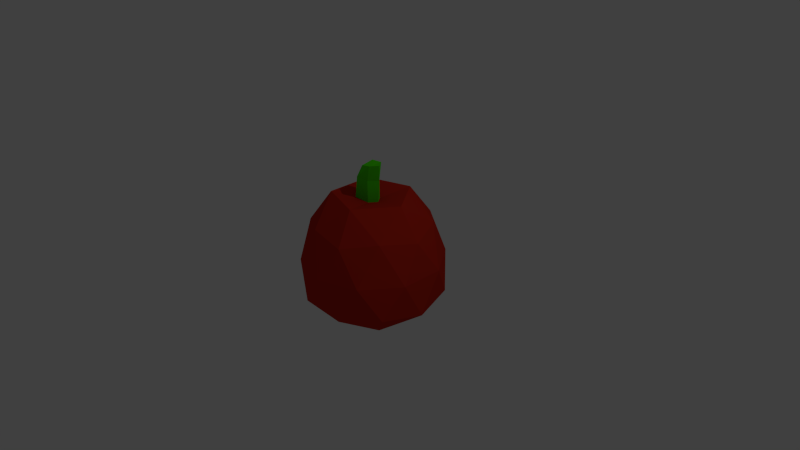 # Source: FRUIT.blend  (saved by Blender 2.76.0; exported with 4.5.12 LTS)
import bpy
from mathutils import Matrix  # noqa: F401  (used for matrix-valued properties, if any)

bpy.ops.wm.read_factory_settings(use_empty=True)
scene = bpy.context.scene
scene.name = 'Scene'

# ---- collections
col_collection_1 = bpy.data.collections.new('Collection 1'); scene.collection.children.link(col_collection_1)

# ---- materials (node trees are filled in below, after node groups)
mat_fruit = bpy.data.materials.new('FRUIT')
mat_fruit.alpha_threshold = 0.0
mat_fruit.use_transparent_shadow = False
mat_fruit.diffuse_color = (0.5382, 0.02333, 0.009643, 1.0)
mat_fruit.roughness = 0.5
mat_stem_001 = bpy.data.materials.new('STEM.001')
mat_stem_001.alpha_threshold = 0.0
mat_stem_001.use_transparent_shadow = False
mat_stem_001.diffuse_color = (0.07297, 0.8, 0.0, 1.0)
mat_stem_001.roughness = 0.5

# ---- material node trees

# ---- world
world_world = bpy.data.worlds.new('World'); scene.world = world_world
world_world.color = (0.05088, 0.05088, 0.05088)
world_world.use_sun_shadow = False
world_world.sun_shadow_jitter_overblur = 0.0
world_world.cycles.sampling_method = 'MANUAL'
world_world.cycles.sample_map_resolution = 256

# ---- cameras
cam_camera = bpy.data.cameras.new('Camera')
cam_camera.clip_end = 100.0
cam_camera.lens = 35.0
cam_camera.sensor_width = 32.0
cam_camera.sensor_height = 18.0
cam_camera.ortho_scale = 7.314
cam_camera.dof.focus_distance = 0.0
cam_camera.dof.aperture_fstop = 128.0

# ---- lights
light_lamp = bpy.data.lights.new('Lamp', 'POINT')
light_lamp.transmission_factor = 0.0
light_lamp.cutoff_distance = 30.0
light_lamp.energy = 100.0
light_lamp.shadow_buffer_clip_start = 1.001
light_lamp.shadow_soft_size = 0.1
light_lamp.shadow_maximum_resolution = 0.006
light_lamp.use_absolute_resolution = True
light_lamp.cycles.use_multiple_importance_sampling = False

# ---- meshes
me_icosphere = bpy.data.meshes.new('Icosphere')
me_icosphere.from_pydata([(0.03204, 0.0986, 0.7734), (0.7518, -0.5462, -0.4457), (-0.2872, -0.8838, -0.4457), (-0.9293, -2.321e-10, -0.4457), (-0.2872, 0.8838, -0.4457), (0.7518, 0.5462, -0.4457), (0.2514, -0.7736, 0.4508), (-0.6581, -0.4781, 0.4508), (-0.6581, 0.4781, 0.4508), (0.2514, 0.7736, 0.4508), (0.8135, 8.094e-10, 0.4508), (0.03204, 0.0986, 1.063), (-0.15, -0.4617, -0.8507), (0.3928, -0.2854, -0.8507), (0.2731, -0.8405, -0.5273), (0.8838, -2.321e-10, -0.5273), (0.3928, 0.2854, -0.8507), (-0.4855, -4.559e-10, -0.8507), (-0.715, -0.5195, -0.5273), (-0.15, 0.4617, -0.8507), (-0.715, 0.5195, -0.5273), (0.2731, 0.8405, -0.5273), (0.8902, -0.2892, 0.0), (0.8902, 0.2892, 0.0), (-3.817e-10, -0.936, 0.0), (0.5501, -0.7572, 0.0), (-0.8902, -0.2892, 0.0), (-0.5501, -0.7572, 0.0), (-0.5501, 0.7572, 0.0), (-0.8902, 0.2892, 0.0), (0.5501, 0.7572, 0.0), (-3.817e-10, 0.936, 0.0), (0.6259, -0.4547, 0.5222), (-0.2391, -0.7358, 0.5222), (-0.7736, 8.094e-10, 0.5222), (-0.2391, 0.7358, 0.5222), (0.6259, 0.4547, 0.5222), (0.1625, -0.5, 0.8507), (0.5257, 0.0, 0.8507), (-0.4253, -0.309, 0.8507), (-0.4253, 0.309, 0.8507), (0.1625, 0.5, 0.8507), (0.03231, -0.09943, 0.7736), (-0.09875, 0.07174, 0.7768), (-0.1705, -0.1239, 0.793), (0.1096, 0.0, 0.7745), (0.09786, 0.07698, 1.283), (0.1407, -3.166e-08, 1.064), (0.03231, -0.09943, 1.063), (-0.09875, 0.07174, 1.067), (-0.1309, -0.1239, 1.083), (0.06582, -0.02163, 1.264), (0.09813, -0.1211, 1.283), (-0.03293, 0.05012, 1.286), (-0.06561, -0.08993, 1.242), (0.1754, -0.02163, 1.284)], [], [(1, 13, 15), (1, 15, 22), (2, 14, 24), (3, 18, 26), (4, 20, 28), (5, 21, 30), (1, 22, 25), (2, 24, 27), (3, 26, 29), (4, 28, 31), (5, 30, 23), (6, 32, 37), (7, 33, 39), (8, 34, 40), (9, 35, 41), (10, 36, 38), (38, 41, 0, 45), (38, 36, 41), (36, 9, 41), (41, 40, 43, 0), (41, 35, 40), (35, 8, 40), (40, 39, 44, 43), (40, 34, 39), (34, 7, 39), (39, 37, 42, 44), (39, 33, 37), (33, 6, 37), (37, 38, 45, 42), (37, 32, 38), (32, 10, 38), (23, 36, 10), (23, 30, 36), (30, 9, 36), (31, 35, 9), (31, 28, 35), (28, 8, 35), (29, 34, 8), (29, 26, 34), (26, 7, 34), (27, 33, 7), (27, 24, 33), (24, 6, 33), (25, 32, 6), (25, 22, 32), (22, 10, 32), (30, 31, 9), (30, 21, 31), (21, 4, 31), (28, 29, 8), (28, 20, 29), (20, 3, 29), (26, 27, 7), (26, 18, 27), (18, 2, 27), (24, 25, 6), (24, 14, 25), (14, 1, 25), (22, 23, 10), (22, 15, 23), (15, 5, 23), (16, 21, 5), (16, 19, 21), (19, 4, 21), (19, 20, 4), (19, 17, 20), (17, 3, 20), (17, 18, 3), (17, 12, 18), (12, 2, 18), (15, 16, 5), (15, 13, 16), (12, 14, 2), (12, 13, 14), (13, 1, 14), (50, 48, 52, 54), (11, 49, 53, 46), (46, 53, 51), (55, 46, 51), (53, 54, 51), (54, 52, 51), (52, 55, 51), (42, 45, 47, 48), (43, 44, 50, 49), (45, 0, 11, 47), (44, 42, 48, 50), (0, 43, 49, 11), (49, 50, 54, 53), (47, 11, 46, 55), (48, 47, 55, 52), (16, 13, 12, 17, 19)])
me_icosphere.polygons.foreach_set('material_index', [0, 0, 0, 0, 0, 0, 0, 0, 0, 0, 0, 0, 0, 0, 0, 0, 0, 0, 0, 0, 0, 0, 0, 0, 0, 0, 0, 0, 0, 0, 0, 0, 0, 0, 0, 0, 0, 0, 0, 0, 0, 0, 0, 0, 0, 0, 0, 0, 0, 0, 0, 0, 0, 0, 0, 0, 0, 0, 0, 0, 0, 0, 0, 0, 0, 0, 0, 0, 0, 0, 0, 0, 0, 0, 0, 1, 1, 1, 1, 1, 1, 1, 1, 1, 1, 1, 1, 1, 1, 1, 0])
me_icosphere.materials.append(mat_fruit)
me_icosphere.materials.append(mat_stem_001)
me_icosphere.use_remesh_preserve_volume = False
me_icosphere.use_remesh_preserve_attributes = False
me_icosphere.use_mirror_vertex_groups = False
me_icosphere.auto_texspace = False
me_icosphere.update()

# ---- objects
ob_icosphere = bpy.data.objects.new('Icosphere', me_icosphere)
ob_lamp = bpy.data.objects.new('Lamp', light_lamp)
ob_camera = bpy.data.objects.new('Camera', cam_camera)

# ---- transforms, parenting, visibility, modifiers, constraints
ob_icosphere.location = (0.0, 0.0, 0.0)
ob_icosphere.show_texture_space = True
ob_icosphere.lineart.crease_threshold = 0.0
ob_lamp.location = (4.076, 1.005, 5.904)
ob_lamp.rotation_euler = (0.6503, 0.05522, 1.866)
ob_lamp.lock_rotations_4d = False
ob_lamp.empty_display_type = 'ARROWS'
ob_lamp.color = (0.0, 0.0, 0.0, 0.0)
ob_lamp.lineart.crease_threshold = 0.0
ob_camera.location = (7.481, -6.508, 5.344)
ob_camera.rotation_euler = (1.109, 0.01082, 0.8149)
ob_camera.lock_rotations_4d = False
ob_camera.empty_display_type = 'ARROWS'
ob_camera.color = (0.0, 0.0, 0.0, 0.0)
ob_camera.display_type = 'WIRE'
ob_camera.lineart.crease_threshold = 0.0

# ---- collection membership
col_collection_1.objects.link(ob_icosphere)
col_collection_1.objects.link(ob_lamp)
col_collection_1.objects.link(ob_camera)

# ---- scene / render settings (as saved in the file)
scene.camera = ob_camera
scene.frame_start = 1; scene.frame_end = 250; scene.frame_set(1)
scene.render.engine = 'BLENDER_EEVEE_NEXT'
scene.render.resolution_percentage = 50
scene.render.dither_intensity = 0.0
scene.cycles.use_denoising = False
scene.cycles.samples = 10
scene.cycles.sampling_pattern = 'TABULATED_SOBOL'
scene.cycles.light_sampling_threshold = 0.0
scene.cycles.use_adaptive_sampling = False
scene.cycles.use_light_tree = False
scene.cycles.blur_glossy = 0.0
scene.cycles.pixel_filter_type = 'GAUSSIAN'
scene.cycles.sample_clamp_indirect = 0.0
scene.view_settings.view_transform = 'Standard'
bpy.context.view_layer.update()
